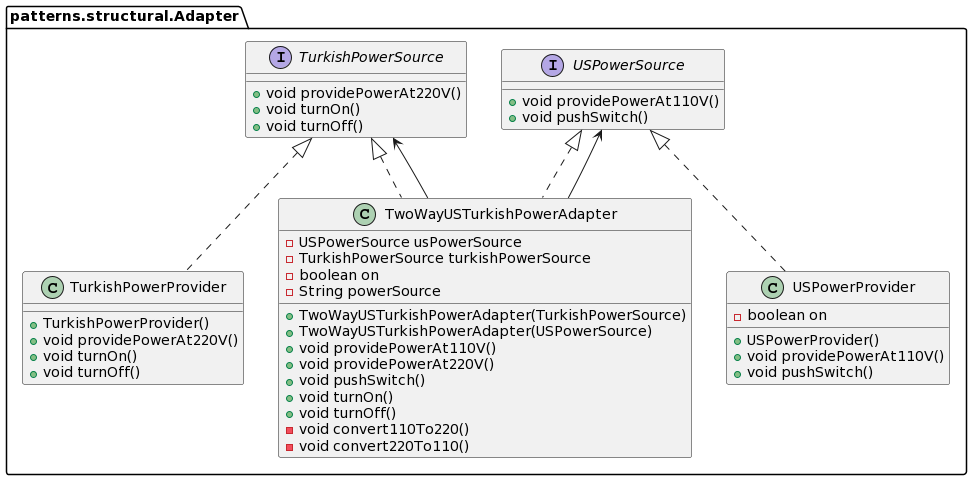

The diagram above was rendered by PlantUML. Its source (embedded in the PNG):
@startuml
class patterns.structural.Adapter.USPowerProvider {
- boolean on
+ USPowerProvider()
+ void providePowerAt110V()
+ void pushSwitch()
}
class patterns.structural.Adapter.TwoWayUSTurkishPowerAdapter {
- USPowerSource usPowerSource
- TurkishPowerSource turkishPowerSource
- boolean on
- String powerSource
+ TwoWayUSTurkishPowerAdapter(TurkishPowerSource)
+ TwoWayUSTurkishPowerAdapter(USPowerSource)
+ void providePowerAt110V()
+ void providePowerAt220V()
+ void pushSwitch()
+ void turnOn()
+ void turnOff()
- void convert110To220()
- void convert220To110()
}
class patterns.structural.Adapter.TurkishPowerProvider {
+ TurkishPowerProvider()
+ void providePowerAt220V()
+ void turnOn()
+ void turnOff()
}
interface patterns.structural.Adapter.USPowerSource {
+ void providePowerAt110V()
+ void pushSwitch()
}
interface patterns.structural.Adapter.TurkishPowerSource {
+ void providePowerAt220V()
+ void turnOn()
+ void turnOff()
}


patterns.structural.Adapter.USPowerSource <|.. patterns.structural.Adapter.USPowerProvider
patterns.structural.Adapter.TurkishPowerSource <|.. patterns.structural.Adapter.TwoWayUSTurkishPowerAdapter
patterns.structural.Adapter.USPowerSource <|.. patterns.structural.Adapter.TwoWayUSTurkishPowerAdapter
patterns.structural.Adapter.TurkishPowerSource <-- patterns.structural.Adapter.TwoWayUSTurkishPowerAdapter
patterns.structural.Adapter.USPowerSource <-- patterns.structural.Adapter.TwoWayUSTurkishPowerAdapter
patterns.structural.Adapter.TurkishPowerSource <|.. patterns.structural.Adapter.TurkishPowerProvider
@enduml